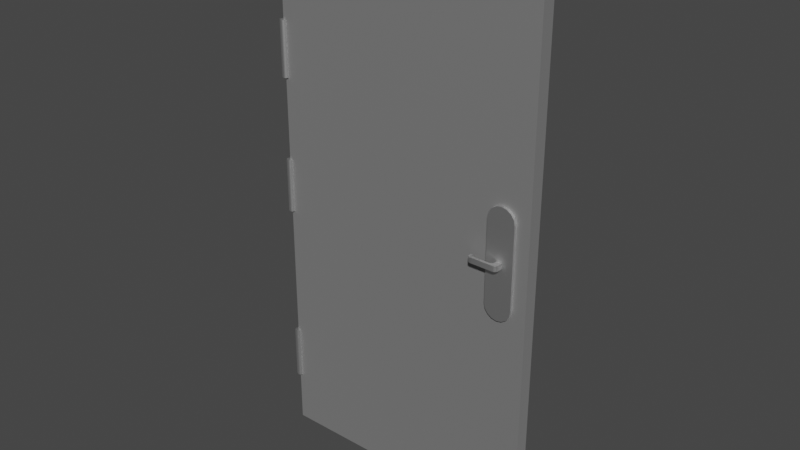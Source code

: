 # Source: door_left.blend  (saved by Blender 3.3.6; exported with 4.5.12 LTS)
import bpy
from mathutils import Matrix  # noqa: F401  (used for matrix-valued properties, if any)

bpy.ops.wm.read_factory_settings(use_empty=True)
scene = bpy.context.scene
scene.name = 'Scene'

# ---- materials (node trees are filled in below, after node groups)
mat_door = bpy.data.materials.new('door')
mat_door.use_transparent_shadow = False
mat_handle = bpy.data.materials.new('handle')
mat_handle.use_transparent_shadow = False

# ---- material node trees
mat_door.use_nodes = True; mat_door.node_tree.nodes.clear()
_N = mat_door.node_tree.nodes; _L = mat_door.node_tree.links
n0 = _N.new('ShaderNodeBsdfPrincipled'); n0.name = 'Principled BSDF'; n0.location = (10, 300)
n0.distribution = 'GGX'
n0.subsurface_method = 'RANDOM_WALK_SKIN'
n0.inputs[0].default_value = (0.5, 0.5, 0.5, 1.0)
n0.inputs[1].default_value = 1.0
n0.inputs[2].default_value = 0.8
n0.inputs[3].default_value = 1.45
n0.inputs[27].default_value = (0.0, 0.0, 0.0, 1.0)
n0.inputs[28].default_value = 1.0
n1 = _N.new('ShaderNodeOutputMaterial'); n1.name = 'Material Output'; n1.location = (300, 300)
_L.new(n0.outputs[0], n1.inputs[0])
n1.is_active_output = True
mat_handle.use_nodes = True; mat_handle.node_tree.nodes.clear()
_N = mat_handle.node_tree.nodes; _L = mat_handle.node_tree.links
n0 = _N.new('ShaderNodeBsdfPrincipled'); n0.name = 'Principled BSDF'; n0.location = (10, 300)
n0.distribution = 'GGX'
n0.subsurface_method = 'RANDOM_WALK_SKIN'
n0.inputs[1].default_value = 1.0
n0.inputs[3].default_value = 1.45
n0.inputs[27].default_value = (0.0, 0.0, 0.0, 1.0)
n0.inputs[28].default_value = 1.0
n1 = _N.new('ShaderNodeOutputMaterial'); n1.name = 'Material Output'; n1.location = (300, 300)
_L.new(n0.outputs[0], n1.inputs[0])
n1.is_active_output = True

# ---- world
world_world = bpy.data.worlds.new('World'); scene.world = world_world
world_world.use_nodes = True; world_world.node_tree.nodes.clear()
_N = world_world.node_tree.nodes; _L = world_world.node_tree.links
n0 = _N.new('ShaderNodeOutputWorld'); n0.name = 'World Output'; n0.location = (300, 300)
n1 = _N.new('ShaderNodeBackground'); n1.name = 'Background'; n1.location = (10, 300)
n1.inputs[0].default_value = (0.05088, 0.05088, 0.05088, 1.0)
_L.new(n1.outputs[0], n0.inputs[0])
n0.is_active_output = True
world_world.color = (0.05088, 0.05088, 0.05088)
world_world.use_sun_shadow = False
world_world.sun_shadow_jitter_overblur = 0.0

# ---- meshes
me_cube_001 = bpy.data.meshes.new('Cube.001')
me_cube_001.from_pydata([(7.451e-09, 0.0, 0.0), (7.451e-09, 0.0, 2.0), (7.451e-09, 0.05, 0.0), (7.451e-09, 0.05, 2.0), (1.0, 0.0, 0.0), (1.0, 0.0, 2.0), (1.0, 0.05, 0.0), (1.0, 0.05, 2.0), (0.85, -0.01, 0.85), (0.85, -0.01, 1.15), (0.85, 0.0, 0.85), (0.85, 0.0, 1.15), (0.95, -0.01, 0.85), (0.95, -0.01, 1.15), (0.95, 0.0, 0.85), (0.95, 0.0, 1.15), (0.89, -0.01, 1.01), (0.89, -0.01, 0.99), (0.89, -0.02, 1.01), (0.89, -0.02, 0.99), (0.9, -0.01, 1.2), (0.85, -0.01, 1.15), (0.8809, -0.01, 1.196), (0.8646, -0.01, 1.185), (0.8538, -0.01, 1.169), (0.85, 0.0, 1.15), (0.9, 0.0, 1.2), (0.8538, 0.0, 1.169), (0.8646, 0.0, 1.185), (0.8809, 0.0, 1.196), (0.95, -0.01, 1.15), (0.9, -0.01, 1.2), (0.9462, -0.01, 1.169), (0.9354, -0.01, 1.185), (0.9191, -0.01, 1.196), (0.9, 0.0, 1.2), (0.95, 0.0, 1.15), (0.9191, 0.0, 1.196), (0.9354, 0.0, 1.185), (0.9462, 0.0, 1.169), (0.9, -0.01, 0.8), (0.95, -0.01, 0.85), (0.9191, -0.01, 0.8038), (0.9354, -0.01, 0.8146), (0.9462, -0.01, 0.8309), (0.95, 0.0, 0.85), (0.9, 0.0, 0.8), (0.9462, 0.0, 0.8309), (0.9354, 0.0, 0.8146), (0.9191, 0.0, 0.8038), (0.85, -0.01, 0.85), (0.9, -0.01, 0.8), (0.8538, -0.01, 0.8309), (0.8646, -0.01, 0.8146), (0.8809, -0.01, 0.8038), (0.9, 0.0, 0.8), (0.85, 0.0, 0.85), (0.8809, 0.0, 0.8038), (0.8646, 0.0, 0.8146), (0.8538, 0.0, 0.8309), (0.91, -0.02, 0.99), (0.91, -0.02, 1.01), (0.91, -0.01, 0.99), (0.91, -0.01, 1.01), (0.82, -0.03, 1.01), (0.82, -0.03, 0.99), (0.82, -0.04, 0.99), (0.82, -0.04, 1.01), (0.81, -0.03, 1.01), (0.81, -0.03, 0.99), (0.81, -0.02, 1.01), (0.81, -0.02, 0.99), (0.8, -0.02, 0.99), (0.8, -0.02, 1.01), (0.8125, -0.04, 0.99), (0.8, -0.0275, 0.99), (0.8088, -0.03116, 0.99), (0.8063, -0.03833, 0.99), (0.8017, -0.03375, 0.99), (0.8, -0.0275, 1.01), (0.8125, -0.04, 1.01), (0.8088, -0.03116, 1.01), (0.8017, -0.03375, 1.01), (0.8063, -0.03833, 1.01), (0.91, -0.0275, 0.99), (0.8975, -0.04, 0.99), (0.8988, -0.03441, 0.99), (0.9083, -0.03375, 0.99), (0.9038, -0.03833, 0.99), (0.8975, -0.04, 1.01), (0.91, -0.0275, 1.01), (0.8988, -0.03441, 1.01), (0.9038, -0.03833, 1.01), (0.9083, -0.03375, 1.01), (0.8775, -0.03, 0.99), (0.89, -0.02, 0.99), (0.8988, -0.03439, 0.99), (0.8838, -0.02866, 0.99), (0.8883, -0.025, 0.99), (0.89, -0.02, 1.01), (0.8775, -0.03, 1.01), (0.8988, -0.03439, 1.01), (0.8883, -0.025, 1.01), (0.8838, -0.02866, 1.01), (-1.653e-08, 0.0125, 0.9), (-1.653e-08, 0.0125, 1.1), (0.008839, 0.008839, 0.9), (0.008839, 0.008839, 1.1), (0.0125, 0.0, 0.9), (0.0125, 0.0, 1.1), (0.008839, -0.008839, 0.9), (0.008839, -0.008839, 1.1), (-1.653e-08, -0.0125, 0.9), (-1.653e-08, -0.0125, 1.1), (-0.008839, -0.008839, 0.9), (-0.008839, -0.008839, 1.1), (-0.0125, 0.0, 0.9), (-0.0125, 0.0, 1.1), (-0.008839, 0.008839, 0.9), (-0.008839, 0.008839, 1.1), (-1.653e-08, 0.0125, 0.2), (-1.653e-08, 0.0125, 0.4), (0.008839, 0.008839, 0.2), (0.008839, 0.008839, 0.4), (0.0125, 0.0, 0.2), (0.0125, 0.0, 0.4), (0.008839, -0.008839, 0.2), (0.008839, -0.008839, 0.4), (-1.653e-08, -0.0125, 0.2), (-1.653e-08, -0.0125, 0.4), (-0.008839, -0.008839, 0.2), (-0.008839, -0.008839, 0.4), (-0.0125, 0.0, 0.2), (-0.0125, 0.0, 0.4), (-0.008839, 0.008839, 0.2), (-0.008839, 0.008839, 0.4), (-1.653e-08, 0.0125, 1.7), (-1.653e-08, 0.0125, 1.9), (0.008839, 0.008839, 1.7), (0.008839, 0.008839, 1.9), (0.0125, 0.0, 1.7), (0.0125, 0.0, 1.9), (0.008839, -0.008839, 1.7), (0.008839, -0.008839, 1.9), (-1.653e-08, -0.0125, 1.7), (-1.653e-08, -0.0125, 1.9), (-0.008839, -0.008839, 1.7), (-0.008839, -0.008839, 1.9), (-0.0125, 0.0, 1.7), (-0.0125, 0.0, 1.9), (-0.008839, 0.008839, 1.7), (-0.008839, 0.008839, 1.9), (-1.653e-08, 0.0125, 1.4), (-1.653e-08, 0.0125, 1.6), (0.008839, 0.008839, 1.4), (0.008839, 0.008839, 1.6), (0.0125, 0.0, 1.4), (0.0125, 0.0, 1.6), (0.008839, -0.008839, 1.4), (0.008839, -0.008839, 1.6), (-1.653e-08, -0.0125, 1.4), (-1.653e-08, -0.0125, 1.6), (-0.008839, -0.008839, 1.4), (-0.008839, -0.008839, 1.6), (-0.0125, 0.0, 1.4), (-0.0125, 0.0, 1.6), (-0.008839, 0.008839, 1.4), (-0.008839, 0.008839, 1.6)], [], [(0, 1, 3, 2), (2, 3, 7, 6), (6, 7, 5, 4), (4, 5, 1, 0), (2, 6, 4, 0), (7, 3, 1, 5), (8, 9, 11, 10), (10, 11, 15, 14), (14, 15, 13, 12), (12, 13, 9, 8), (8, 10, 56, 50), (13, 15, 36, 30), (9, 13, 30, 32, 33, 34, 31, 20, 22, 23, 24, 21), (10, 14, 45, 47, 48, 49, 46, 55, 57, 58, 59, 56), (35, 26, 20, 31), (15, 11, 25, 27, 28, 29, 26, 35, 37, 38, 39, 36), (20, 26, 29, 22), (22, 29, 28, 23), (23, 28, 27, 24), (24, 27, 25, 21), (35, 31, 34, 37), (37, 34, 33, 38), (38, 33, 32, 39), (39, 32, 30, 36), (11, 9, 21, 25), (19, 18, 16, 17), (55, 46, 40, 51), (14, 12, 41, 45), (40, 46, 49, 42), (42, 49, 48, 43), (43, 48, 47, 44), (44, 47, 45, 41), (55, 51, 54, 57), (57, 54, 53, 58), (58, 53, 52, 59), (59, 52, 50, 56), (12, 8, 50, 52, 53, 54, 51, 40, 42, 43, 44, 41), (17, 16, 63, 62), (62, 63, 61, 60), (60, 61, 90, 84), (17, 62, 60, 19), (63, 16, 18, 61), (66, 67, 80, 74), (100, 94, 65, 64), (89, 91, 101, 100, 64, 67), (94, 96, 86, 85, 66, 65), (61, 18, 99, 101, 91, 90), (19, 60, 84, 86, 96, 95), (79, 81, 68, 70, 73), (64, 65, 69, 68), (69, 76, 75, 72, 71), (72, 73, 70, 71), (68, 69, 71, 70), (67, 64, 68, 81, 80), (65, 66, 74, 76, 69), (74, 77, 76), (77, 78, 76), (78, 75, 76), (79, 82, 81), (82, 83, 81), (83, 80, 81), (79, 75, 78, 82), (82, 78, 77, 83), (83, 77, 74, 80), (75, 79, 73, 72), (84, 87, 86), (87, 88, 86), (88, 85, 86), (89, 92, 91), (92, 93, 91), (93, 90, 91), (89, 85, 88, 92), (92, 88, 87, 93), (93, 87, 84, 90), (85, 89, 67, 66), (94, 97, 96), (97, 98, 96), (98, 95, 96), (99, 102, 101), (102, 103, 101), (103, 100, 101), (94, 100, 103, 97), (97, 103, 102, 98), (98, 102, 99, 95), (18, 19, 95, 99), (104, 105, 107, 106), (106, 107, 109, 108), (108, 109, 111, 110), (110, 111, 113, 112), (112, 113, 115, 114), (114, 115, 117, 116), (107, 105, 119, 117, 115, 113, 111, 109), (116, 117, 119, 118), (118, 119, 105, 104), (104, 106, 108, 110, 112, 114, 116, 118), (120, 121, 123, 122), (122, 123, 125, 124), (124, 125, 127, 126), (126, 127, 129, 128), (128, 129, 131, 130), (130, 131, 133, 132), (123, 121, 135, 133, 131, 129, 127, 125), (132, 133, 135, 134), (134, 135, 121, 120), (120, 122, 124, 126, 128, 130, 132, 134), (136, 137, 139, 138), (138, 139, 141, 140), (140, 141, 143, 142), (142, 143, 145, 144), (144, 145, 147, 146), (146, 147, 149, 148), (139, 137, 151, 149, 147, 145, 143, 141), (148, 149, 151, 150), (150, 151, 137, 136), (136, 138, 140, 142, 144, 146, 148, 150), (152, 153, 155, 154), (154, 155, 157, 156), (156, 157, 159, 158), (158, 159, 161, 160), (160, 161, 163, 162), (162, 163, 165, 164), (155, 153, 167, 165, 163, 161, 159, 157), (164, 165, 167, 166), (166, 167, 153, 152), (152, 154, 156, 158, 160, 162, 164, 166)])
me_cube_001.polygons.foreach_set('use_smooth', [0, 0, 0, 0, 0, 0, 1, 0, 1, 0, 0, 0, 0, 0, 1, 0, 1, 1, 1, 1, 1, 1, 1, 1, 0, 1, 1, 0, 1, 1, 1, 1, 1, 1, 1, 1, 0, 1, 1, 1, 0, 0, 1, 1, 0, 0, 0, 0, 0, 1, 0, 1, 1, 0, 0, 0, 0, 0, 0, 0, 0, 1, 1, 1, 1, 0, 0, 0, 0, 0, 0, 1, 1, 1, 1, 0, 0, 0, 0, 0, 0, 1, 1, 1, 1, 1, 1, 1, 1, 1, 1, 0, 1, 1, 0, 1, 1, 1, 1, 1, 1, 0, 1, 1, 0, 1, 1, 1, 1, 1, 1, 0, 1, 1, 0, 1, 1, 1, 1, 1, 1, 0, 1, 1, 0])
me_cube_001.polygons.foreach_set('material_index', [0, 0, 0, 0, 0, 0, 1, 1, 1, 1, 1, 1, 1, 1, 1, 1, 1, 1, 1, 1, 1, 1, 1, 1, 1, 1, 1, 1, 1, 1, 1, 1, 1, 1, 1, 1, 1, 1, 1, 1, 1, 1, 1, 1, 1, 1, 1, 1, 1, 1, 1, 1, 1, 1, 1, 1, 1, 1, 1, 1, 1, 1, 1, 1, 1, 1, 1, 1, 1, 1, 1, 1, 1, 1, 1, 1, 1, 1, 1, 1, 1, 1, 1, 1, 1, 1, 1, 1, 1, 1, 1, 1, 1, 1, 1, 1, 1, 1, 1, 1, 1, 1, 1, 1, 1, 1, 1, 1, 1, 1, 1, 1, 1, 1, 1, 1, 1, 1, 1, 1, 1, 1, 1, 1, 1])
_k = set([(0, 1), (0, 4), (1, 5), (2, 3), (2, 6), (3, 7), (4, 5), (6, 7), (16, 18), (17, 19), (18, 99), (19, 95), (60, 62), (60, 84), (61, 63), (61, 90), (64, 68), (64, 100), (65, 69), (65, 94), (66, 74), (66, 85), (67, 80), (67, 89), (68, 70), (69, 71), (72, 75), (73, 79), (74, 77), (75, 78), (77, 78), (79, 82), (80, 83), (82, 83), (84, 87), (85, 88), (87, 88), (89, 92), (90, 93), (92, 93), (94, 97), (95, 98), (97, 98), (99, 102), (100, 103), (102, 103), (104, 106), (104, 118), (105, 107), (105, 119), (106, 108), (107, 109), (108, 110), (109, 111), (110, 112), (111, 113), (112, 114), (113, 115), (114, 116), (115, 117), (116, 118), (117, 119), (120, 122), (120, 134), (121, 123), (121, 135), (122, 124), (123, 125), (124, 126), (125, 127), (126, 128), (127, 129), (128, 130), (129, 131), (130, 132), (131, 133), (132, 134), (133, 135), (136, 138), (136, 150), (137, 139), (137, 151), (138, 140), (139, 141), (140, 142), (141, 143), (142, 144), (143, 145), (144, 146), (145, 147), (146, 148), (147, 149), (148, 150), (149, 151), (152, 154), (152, 166), (153, 155), (153, 167), (154, 156), (155, 157), (156, 158), (157, 159), (158, 160), (159, 161), (160, 162), (161, 163), (162, 164), (163, 165), (164, 166), (165, 167)])
me_cube_001.attributes.new('sharp_edge', 'BOOLEAN', 'EDGE').data.foreach_set('value', [ (min(e.vertices), max(e.vertices)) in _k for e in me_cube_001.edges])
_uv = me_cube_001.uv_layers.new(name='UVMap')
_uv.uv.foreach_set('vector', [0.375, 0.0, 0.625, 0.0, 0.625, 0.25, 0.375, 0.25, 0.375, 0.25, 0.625, 0.25, 0.625, 0.5, 0.375, 0.5, 0.375, 0.5, 0.625, 0.5, 0.625, 0.75, 0.375, 0.75, 0.375, 0.75, 0.625, 0.75, 0.625, 1.0, 0.375, 1.0, 0.125, 0.5, 0.375, 0.5, 0.375, 0.75, 0.125, 0.75, 0.625, 0.5, 0.875, 0.5, 0.875, 0.75, 0.625, 0.75, 0.375, 0.0, 0.625, 0.0, 0.625, 0.25, 0.375, 0.25, 0.375, 0.25, 0.625, 0.25, 0.625, 0.5, 0.375, 0.5, 0.375, 0.5, 0.625, 0.5, 0.625, 0.75, 0.375, 0.75, 0.375, 0.75, 0.625, 0.75, 0.625, 1.0, 0.375, 1.0, 0.375, 0.0, 0.375, 0.25, 0.375, 0.25, 0.375, 0.0, 0.625, 0.75, 0.625, 0.5, 0.625, 0.5, 0.625, 0.75, 0.625, 1.0, 0.625, 0.75, 0.625, 0.75, 0.625, 0.7595, 0.625, 0.7866, 0.625, 0.8272, 0.625, 0.875, 0.625, 0.875, 0.625, 0.9228, 0.625, 0.9634, 0.625, 0.9905, 0.625, 1.0, 0.375, 0.25, 0.375, 0.5, 0.375, 0.5, 0.375, 0.4905, 0.375, 0.4634, 0.375, 0.4228, 0.375, 0.375, 0.375, 0.375, 0.375, 0.3272, 0.375, 0.2866, 0.375, 0.2595, 0.375, 0.25, 0.75, 0.5, 0.75, 0.5, 0.75, 0.75, 0.75, 0.75, 0.625, 0.5, 0.625, 0.25, 0.625, 0.25, 0.625, 0.2595, 0.625, 0.2866, 0.625, 0.3272, 0.625, 0.375, 0.625, 0.375, 0.625, 0.4228, 0.625, 0.4634, 0.625, 0.4905, 0.625, 0.5, 0.75, 0.75, 0.75, 0.5, 0.7978, 0.5, 0.7978, 0.75, 0.7978, 0.75, 0.7978, 0.5, 0.875, 0.5, 0.875, 0.75, 0.625, 0.0, 0.625, 0.25, 0.625, 0.25, 0.625, 0.0, 0.625, 0.0, 0.625, 0.25, 0.625, 0.25, 0.625, 0.0, 0.75, 0.5, 0.75, 0.75, 0.7022, 0.75, 0.7022, 0.5, 0.7022, 0.5, 0.7022, 0.75, 0.625, 0.75, 0.625, 0.5, 0.625, 0.5, 0.625, 0.75, 0.625, 0.75, 0.625, 0.5, 0.625, 0.5, 0.625, 0.75, 0.625, 0.75, 0.625, 0.5, 0.625, 0.25, 0.625, 0.0, 0.625, 0.0, 0.625, 0.25, 0.375, 0.0, 0.625, 0.0, 0.625, 0.25, 0.375, 0.25, 0.25, 0.5, 0.25, 0.5, 0.25, 0.75, 0.25, 0.75, 0.375, 0.5, 0.375, 0.75, 0.375, 0.75, 0.375, 0.5, 0.25, 0.75, 0.25, 0.5, 0.2978, 0.5, 0.2978, 0.75, 0.2978, 0.75, 0.2978, 0.5, 0.375, 0.5, 0.375, 0.75, 0.375, 0.75, 0.375, 0.5, 0.375, 0.5, 0.375, 0.75, 0.375, 0.75, 0.375, 0.5, 0.375, 0.5, 0.375, 0.75, 0.25, 0.5, 0.25, 0.75, 0.2022, 0.75, 0.2022, 0.5, 0.2022, 0.5, 0.2022, 0.75, 0.125, 0.75, 0.125, 0.5, 0.375, 0.25, 0.375, 0.0, 0.375, 0.0, 0.375, 0.25, 0.375, 0.25, 0.375, 0.0, 0.375, 0.0, 0.375, 0.25, 0.375, 0.75, 0.375, 1.0, 0.375, 1.0, 0.375, 0.9905, 0.375, 0.9634, 0.375, 0.9228, 0.375, 0.875, 0.375, 0.875, 0.375, 0.8272, 0.375, 0.7866, 0.375, 0.7595, 0.375, 0.75, 0.375, 0.25, 0.625, 0.25, 0.625, 0.5, 0.375, 0.5, 0.375, 0.5, 0.625, 0.5, 0.625, 0.75, 0.375, 0.75, 0.375, 0.75, 0.625, 0.75, 0.625, 0.75, 0.375, 0.75, 0.125, 0.5, 0.375, 0.5, 0.375, 0.75, 0.125, 0.75, 0.625, 0.5, 0.875, 0.5, 0.875, 0.75, 0.625, 0.75, 0.375, 0.75, 0.625, 0.75, 0.625, 0.75, 0.375, 0.75, 0.625, 0.0, 0.375, 0.0, 0.375, 0.0, 0.625, 0.0, 0.625, 0.75, 0.7648, 0.75, 0.7653, 0.75, 0.875, 0.75, 0.875, 0.75, 0.625, 0.75, 0.125, 0.75, 0.2347, 0.75, 0.2352, 0.75, 0.375, 0.75, 0.375, 0.75, 0.125, 0.75, 0.625, 0.75, 0.875, 0.75, 0.875, 0.75, 0.7653, 0.75, 0.7648, 0.75, 0.625, 0.75, 0.125, 0.75, 0.375, 0.75, 0.375, 0.75, 0.2352, 0.75, 0.2347, 0.75, 0.125, 0.75, 0.625, 0.75, 0.846, 0.75, 0.875, 0.75, 0.875, 0.75, 0.625, 0.75, 0.625, 0.0, 0.375, 0.0, 0.375, 0.0, 0.625, 0.0, 0.125, 0.75, 0.154, 0.75, 0.375, 0.75, 0.375, 0.75, 0.125, 0.75, 0.375, 0.75, 0.625, 0.75, 0.625, 1.0, 0.375, 1.0, 0.625, 0.0, 0.375, 0.0, 0.375, 0.0, 0.625, 0.0, 0.625, 0.75, 0.875, 0.75, 0.875, 0.75, 0.846, 0.75, 0.625, 0.75, 0.125, 0.75, 0.375, 0.75, 0.375, 0.75, 0.154, 0.75, 0.125, 0.75, 0.375, 0.75, 0.375, 0.75, 0.154, 0.75, 0.375, 0.75, 0.375, 0.75, 0.154, 0.75, 0.375, 0.75, 0.375, 0.75, 0.154, 0.75, 0.625, 0.75, 0.625, 0.75, 0.846, 0.75, 0.625, 0.75, 0.625, 0.75, 0.846, 0.75, 0.625, 0.75, 0.625, 0.75, 0.846, 0.75, 0.625, 0.75, 0.375, 0.75, 0.375, 0.75, 0.625, 0.75, 0.625, 0.75, 0.375, 0.75, 0.375, 0.75, 0.625, 0.75, 0.625, 0.75, 0.375, 0.75, 0.375, 0.75, 0.625, 0.75, 0.375, 0.75, 0.625, 0.75, 0.625, 0.75, 0.375, 0.75, 0.375, 0.75, 0.375, 0.75, 0.2352, 0.75, 0.375, 0.75, 0.375, 0.75, 0.2352, 0.75, 0.375, 0.75, 0.375, 0.75, 0.2352, 0.75, 0.625, 0.75, 0.625, 0.75, 0.7648, 0.75, 0.625, 0.75, 0.625, 0.75, 0.7648, 0.75, 0.625, 0.75, 0.625, 0.75, 0.7648, 0.75, 0.625, 0.75, 0.375, 0.75, 0.375, 0.75, 0.625, 0.75, 0.625, 0.75, 0.375, 0.75, 0.375, 0.75, 0.625, 0.75, 0.625, 0.75, 0.375, 0.75, 0.375, 0.75, 0.625, 0.75, 0.375, 0.75, 0.625, 0.75, 0.625, 0.75, 0.375, 0.75, 0.375, 0.0, 0.375, 0.0, 0.375, 0.0, 0.375, 0.0, 0.375, 0.0, 0.375, 0.0, 0.375, 0.0, 0.375, 0.0, 0.375, 0.0, 0.625, 0.0, 0.625, 0.0, 0.625, 0.0, 0.625, 0.0, 0.625, 0.0, 0.625, 0.0, 0.625, 0.0, 0.625, 0.0, 0.625, 0.0, 0.375, 0.0, 0.625, 0.0, 0.625, 0.0, 0.375, 0.0, 0.375, 0.0, 0.625, 0.0, 0.625, 0.0, 0.375, 0.0, 0.375, 0.0, 0.625, 0.0, 0.625, 0.0, 0.375, 0.0, 0.625, 0.0, 0.375, 0.0, 0.375, 0.0, 0.625, 0.0, 1.0, 0.5, 1.0, 1.0, 0.875, 1.0, 0.875, 0.5, 0.875, 0.5, 0.875, 1.0, 0.75, 1.0, 0.75, 0.5, 0.75, 0.5, 0.75, 1.0, 0.625, 1.0, 0.625, 0.5, 0.625, 0.5, 0.625, 1.0, 0.5, 1.0, 0.5, 0.5, 0.5, 0.5, 0.5, 1.0, 0.375, 1.0, 0.375, 0.5, 0.375, 0.5, 0.375, 1.0, 0.25, 1.0, 0.25, 0.5, 0.4197, 0.4197, 0.25, 0.49, 0.08029, 0.4197, 0.01, 0.25, 0.08029, 0.08029, 0.25, 0.01, 0.4197, 0.08029, 0.49, 0.25, 0.25, 0.5, 0.25, 1.0, 0.125, 1.0, 0.125, 0.5, 0.125, 0.5, 0.125, 1.0, 0.0, 1.0, 0.0, 0.5, 0.75, 0.49, 0.9197, 0.4197, 0.99, 0.25, 0.9197, 0.08029, 0.75, 0.01, 0.5803, 0.08029, 0.51, 0.25, 0.5803, 0.4197, 1.0, 0.5, 1.0, 1.0, 0.875, 1.0, 0.875, 0.5, 0.875, 0.5, 0.875, 1.0, 0.75, 1.0, 0.75, 0.5, 0.75, 0.5, 0.75, 1.0, 0.625, 1.0, 0.625, 0.5, 0.625, 0.5, 0.625, 1.0, 0.5, 1.0, 0.5, 0.5, 0.5, 0.5, 0.5, 1.0, 0.375, 1.0, 0.375, 0.5, 0.375, 0.5, 0.375, 1.0, 0.25, 1.0, 0.25, 0.5, 0.4197, 0.4197, 0.25, 0.49, 0.08029, 0.4197, 0.01, 0.25, 0.08029, 0.08029, 0.25, 0.01, 0.4197, 0.08029, 0.49, 0.25, 0.25, 0.5, 0.25, 1.0, 0.125, 1.0, 0.125, 0.5, 0.125, 0.5, 0.125, 1.0, 0.0, 1.0, 0.0, 0.5, 0.75, 0.49, 0.9197, 0.4197, 0.99, 0.25, 0.9197, 0.08029, 0.75, 0.01, 0.5803, 0.08029, 0.51, 0.25, 0.5803, 0.4197, 1.0, 0.5, 1.0, 1.0, 0.875, 1.0, 0.875, 0.5, 0.875, 0.5, 0.875, 1.0, 0.75, 1.0, 0.75, 0.5, 0.75, 0.5, 0.75, 1.0, 0.625, 1.0, 0.625, 0.5, 0.625, 0.5, 0.625, 1.0, 0.5, 1.0, 0.5, 0.5, 0.5, 0.5, 0.5, 1.0, 0.375, 1.0, 0.375, 0.5, 0.375, 0.5, 0.375, 1.0, 0.25, 1.0, 0.25, 0.5, 0.4197, 0.4197, 0.25, 0.49, 0.08029, 0.4197, 0.01, 0.25, 0.08029, 0.08029, 0.25, 0.01, 0.4197, 0.08029, 0.49, 0.25, 0.25, 0.5, 0.25, 1.0, 0.125, 1.0, 0.125, 0.5, 0.125, 0.5, 0.125, 1.0, 0.0, 1.0, 0.0, 0.5, 0.75, 0.49, 0.9197, 0.4197, 0.99, 0.25, 0.9197, 0.08029, 0.75, 0.01, 0.5803, 0.08029, 0.51, 0.25, 0.5803, 0.4197, 1.0, 0.5, 1.0, 1.0, 0.875, 1.0, 0.875, 0.5, 0.875, 0.5, 0.875, 1.0, 0.75, 1.0, 0.75, 0.5, 0.75, 0.5, 0.75, 1.0, 0.625, 1.0, 0.625, 0.5, 0.625, 0.5, 0.625, 1.0, 0.5, 1.0, 0.5, 0.5, 0.5, 0.5, 0.5, 1.0, 0.375, 1.0, 0.375, 0.5, 0.375, 0.5, 0.375, 1.0, 0.25, 1.0, 0.25, 0.5, 0.4197, 0.4197, 0.25, 0.49, 0.08029, 0.4197, 0.01, 0.25, 0.08029, 0.08029, 0.25, 0.01, 0.4197, 0.08029, 0.49, 0.25, 0.25, 0.5, 0.25, 1.0, 0.125, 1.0, 0.125, 0.5, 0.125, 0.5, 0.125, 1.0, 0.0, 1.0, 0.0, 0.5, 0.75, 0.49, 0.9197, 0.4197, 0.99, 0.25, 0.9197, 0.08029, 0.75, 0.01, 0.5803, 0.08029, 0.51, 0.25, 0.5803, 0.4197])
me_cube_001.materials.append(mat_door)
me_cube_001.materials.append(mat_handle)
me_cube_001.update()

# ---- objects
ob_cube = bpy.data.objects.new('Cube', me_cube_001)

# ---- transforms, parenting, visibility, modifiers, constraints
ob_cube.location = (0.0, 0.0, 0.0)

# ---- collection membership
scene.collection.objects.link(ob_cube)

# ---- scene / render settings (as saved in the file)
scene.frame_start = 1; scene.frame_end = 250; scene.frame_set(1)
scene.render.engine = 'BLENDER_EEVEE_NEXT'
scene.cycles.sampling_pattern = 'TABULATED_SOBOL'
scene.cycles.use_light_tree = False
scene.view_settings.view_transform = 'Filmic'
bpy.context.view_layer.update()

# ---- added for rendering (the .blend has no active camera and no usable light): camera, sun
cam_auto = bpy.data.cameras.new('AutoCamera')
cam_auto.lens = 50.0
cam_auto.sensor_width = 36.0
cam_auto.clip_end = 1000.0
ob_auto_camera = bpy.data.objects.new('AutoCamera', cam_auto)
scene.collection.objects.link(ob_auto_camera)
ob_auto_camera.location = (2.56948, -2.48588, 2.66059)
ob_auto_camera.rotation_euler = (1.09748, -7.21219e-08, 0.694738)
scene.camera = ob_auto_camera
light_auto_sun = bpy.data.lights.new('AutoSun', 'SUN')
light_auto_sun.energy = 3.0
light_auto_sun.angle = 0.0523599
ob_auto_sun = bpy.data.objects.new('AutoSun', light_auto_sun)
scene.collection.objects.link(ob_auto_sun)
ob_auto_sun.rotation_euler = (0.872665, 0.174533, 0.523599)
bpy.context.view_layer.update()
